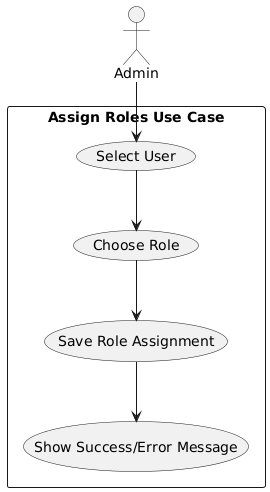

The diagram above was rendered by PlantUML. Its source (embedded in the PNG):
@startuml
actor Admin as "Admin"

rectangle "Assign Roles Use Case" {
    Admin --> (Select User)
    (Select User) --> (Choose Role)
    (Choose Role) --> (Save Role Assignment)
    (Save Role Assignment) --> (Show Success/Error Message)
}
@enduml